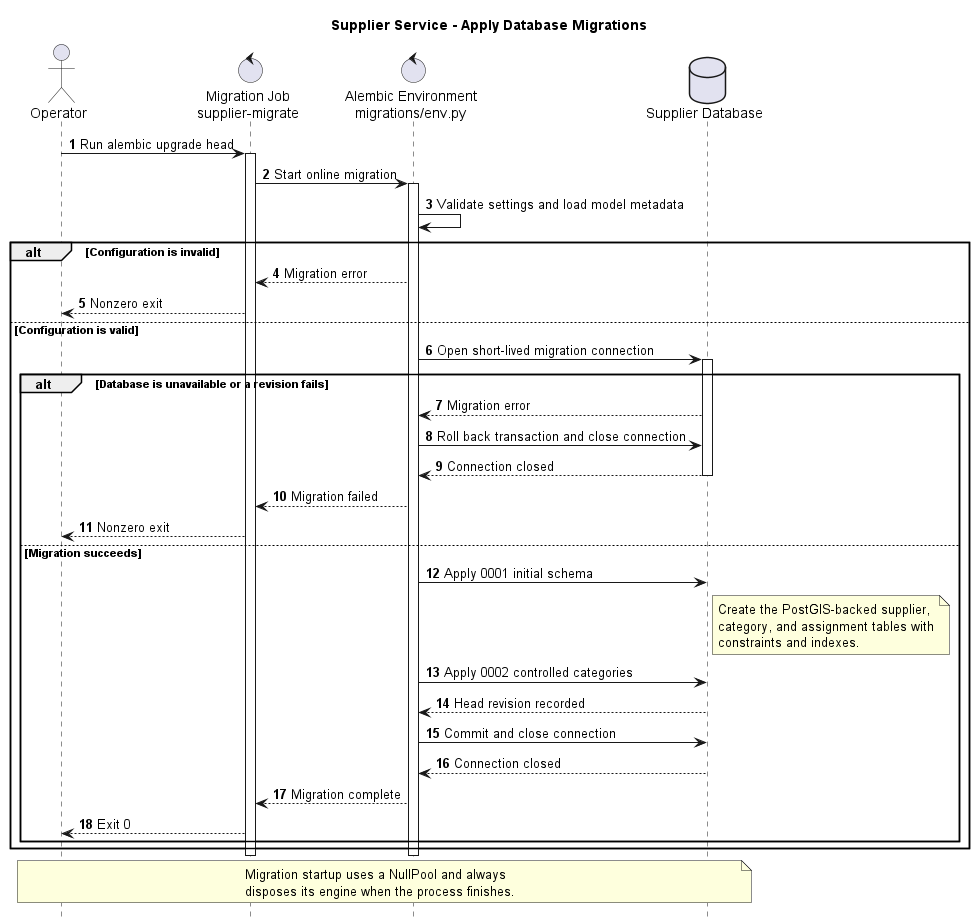

The diagram above was rendered by PlantUML. Its source (embedded in the PNG):
@startuml
title Supplier Service - Apply Database Migrations

autonumber
hide footbox
skinparam shadowing false
skinparam responseMessageBelowArrow true

actor Operator
control "Migration Job\nsupplier-migrate" as Job
control "Alembic Environment\nmigrations/env.py" as Alembic
database "Supplier Database" as Database

Operator -> Job: Run alembic upgrade head
activate Job
Job -> Alembic: Start online migration
activate Alembic

Alembic -> Alembic: Validate settings and load model metadata

alt Configuration is invalid
  Alembic --> Job: Migration error
  Job --> Operator: Nonzero exit
else Configuration is valid
  Alembic -> Database: Open short-lived migration connection
  activate Database

  alt Database is unavailable or a revision fails
    Database --> Alembic: Migration error
    Alembic -> Database: Roll back transaction and close connection
    Database --> Alembic: Connection closed
    deactivate Database
    Alembic --> Job: Migration failed
    Job --> Operator: Nonzero exit
  else Migration succeeds
    Alembic -> Database: Apply 0001 initial schema
    note right of Database
      Create the PostGIS-backed supplier,
      category, and assignment tables with
      constraints and indexes.
    end note
    Alembic -> Database: Apply 0002 controlled categories
    Database --> Alembic: Head revision recorded
    Alembic -> Database: Commit and close connection
    Database --> Alembic: Connection closed
    deactivate Database
    Alembic --> Job: Migration complete
    Job --> Operator: Exit 0
  end
end

deactivate Alembic
deactivate Job

note over Operator,Database
  Migration startup uses a NullPool and always
  disposes its engine when the process finishes.
end note

@enduml